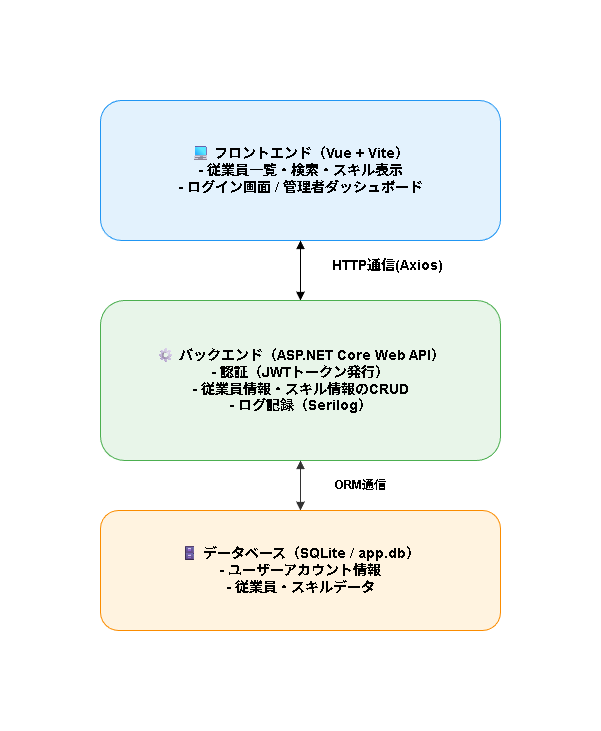

The diagram above was exported from draw.io. Its source (the exported page's mxGraphModel, read from the mxfile embedded in the PNG):
<mxGraphModel dx="1426" dy="743" grid="1" gridSize="10" guides="1" tooltips="1" connect="1" arrows="1" fold="1" page="1" pageScale="1" pageWidth="827" pageHeight="1169" math="0" shadow="0">
  <root>
    <mxCell id="0" />
    <mxCell id="1" parent="0" />
    <mxCell id="4fFhta6dquz8Bn7QJK9p-12" value="" style="edgeStyle=orthogonalEdgeStyle;rounded=0;orthogonalLoop=1;jettySize=auto;html=1;" parent="1" target="4fFhta6dquz8Bn7QJK9p-4" edge="1">
      <mxGeometry relative="1" as="geometry">
        <mxPoint x="440" y="240" as="sourcePoint" />
        <Array as="points">
          <mxPoint x="440" y="220" />
          <mxPoint x="440" y="220" />
        </Array>
      </mxGeometry>
    </mxCell>
    <mxCell id="4fFhta6dquz8Bn7QJK9p-1" value="💻 フロントエンド（Vue + Vite）&lt;br&gt;- 従業員一覧・検索・スキル表示&lt;br&gt;- ログイン画面 / 管理者ダッシュボード" style="rounded=1;whiteSpace=wrap;html=1;fillColor=#E3F2FD;strokeColor=#2196F3;fontSize=14;fontStyle=1;" parent="1" vertex="1">
      <mxGeometry x="240" y="80" width="400" height="140" as="geometry" />
    </mxCell>
    <mxCell id="4fFhta6dquz8Bn7QJK9p-7" value="" style="edgeStyle=orthogonalEdgeStyle;rounded=0;orthogonalLoop=1;jettySize=auto;html=1;" parent="1" source="4fFhta6dquz8Bn7QJK9p-4" target="4fFhta6dquz8Bn7QJK9p-6" edge="1">
      <mxGeometry relative="1" as="geometry" />
    </mxCell>
    <mxCell id="4fFhta6dquz8Bn7QJK9p-13" value="" style="edgeStyle=orthogonalEdgeStyle;rounded=0;orthogonalLoop=1;jettySize=auto;html=1;startArrow=block;startFill=1;endArrow=block;endFill=1;" parent="1" source="4fFhta6dquz8Bn7QJK9p-4" target="4fFhta6dquz8Bn7QJK9p-1" edge="1">
      <mxGeometry relative="1" as="geometry" />
    </mxCell>
    <mxCell id="4fFhta6dquz8Bn7QJK9p-4" value="⚙ バックエンド（ASP.NET Core Web API）&lt;br&gt;- 認証（JWTトークン発行）&lt;br&gt;- 従業員情報・スキル情報のCRUD&lt;br&gt;- ログ記録（Serilog）" style="rounded=1;whiteSpace=wrap;html=1;fillColor=#E8F5E9;strokeColor=#4CAF50;fontSize=14;fontStyle=1;" parent="1" vertex="1">
      <mxGeometry x="240" y="280" width="400" height="160" as="geometry" />
    </mxCell>
    <mxCell id="4fFhta6dquz8Bn7QJK9p-5" style="edgeStyle=orthogonalEdgeStyle;rounded=0;orthogonalLoop=1;jettySize=auto;html=1;strokeColor=#333333;endArrow=block;endFill=1;startArrow=block;startFill=1;" parent="1" source="4fFhta6dquz8Bn7QJK9p-4" target="4fFhta6dquz8Bn7QJK9p-6" edge="1">
      <mxGeometry relative="1" as="geometry">
        <mxPoint x="440" y="460" as="sourcePoint" />
        <mxPoint x="440" y="490" as="targetPoint" />
      </mxGeometry>
    </mxCell>
    <mxCell id="4fFhta6dquz8Bn7QJK9p-6" value="🗄 データベース（SQLite / app.db）&#10;- ユーザーアカウント情報&#10;- 従業員・スキルデータ" style="rounded=1;whiteSpace=wrap;html=1;fillColor=#FFF3E0;strokeColor=#FB8C00;fontSize=14;fontStyle=1;" parent="1" vertex="1">
      <mxGeometry x="240" y="490" width="400" height="120" as="geometry" />
    </mxCell>
    <mxCell id="4fFhta6dquz8Bn7QJK9p-8" value="ORM通信" style="text;html=1;whiteSpace=wrap;strokeColor=none;fillColor=none;align=center;verticalAlign=middle;rounded=0;fontStyle=1" parent="1" vertex="1">
      <mxGeometry x="470" y="450" width="60" height="30" as="geometry" />
    </mxCell>
    <mxCell id="4fFhta6dquz8Bn7QJK9p-14" value="&lt;div style=&quot;text-align: center;&quot;&gt;&lt;span style=&quot;font-size: 14px;&quot;&gt;&lt;b&gt;HTTP通信(Axios)&lt;/b&gt;&lt;/span&gt;&lt;/div&gt;" style="text;whiteSpace=wrap;html=1;" parent="1" vertex="1">
      <mxGeometry x="470" y="230" width="160" height="40" as="geometry" />
    </mxCell>
  </root>
</mxGraphModel>